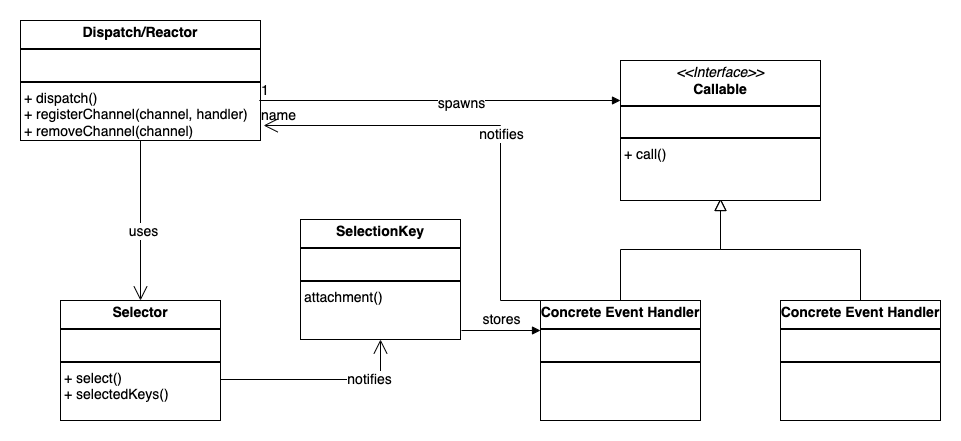

The diagram above was exported from draw.io. Its source (the exported page's mxGraphModel, read from the mxfile embedded in the PNG):
<mxGraphModel dx="1781" dy="611" grid="1" gridSize="10" guides="1" tooltips="1" connect="1" arrows="1" fold="1" page="1" pageScale="1" pageWidth="827" pageHeight="1169" math="0" shadow="0">
  <root>
    <mxCell id="WIyWlLk6GJQsqaUBKTNV-0" />
    <mxCell id="WIyWlLk6GJQsqaUBKTNV-1" parent="WIyWlLk6GJQsqaUBKTNV-0" />
    <mxCell id="zkfFHV4jXpPFQw0GAbJ--12" value="" style="endArrow=block;endSize=10;endFill=0;shadow=0;strokeWidth=1;rounded=0;curved=0;edgeStyle=elbowEdgeStyle;elbow=vertical;fontSize=14;" parent="WIyWlLk6GJQsqaUBKTNV-1" edge="1">
      <mxGeometry width="160" relative="1" as="geometry">
        <mxPoint x="480" y="360" as="sourcePoint" />
        <mxPoint x="580" y="258" as="targetPoint" />
      </mxGeometry>
    </mxCell>
    <mxCell id="zkfFHV4jXpPFQw0GAbJ--16" value="" style="endArrow=block;endSize=10;endFill=0;shadow=0;strokeWidth=1;rounded=0;curved=0;edgeStyle=elbowEdgeStyle;elbow=vertical;fontSize=14;" parent="WIyWlLk6GJQsqaUBKTNV-1" source="K63_g1aubl7Y2T_ycj1o-2" edge="1">
      <mxGeometry width="160" relative="1" as="geometry">
        <mxPoint x="690" y="360" as="sourcePoint" />
        <mxPoint x="580" y="258" as="targetPoint" />
      </mxGeometry>
    </mxCell>
    <mxCell id="K63_g1aubl7Y2T_ycj1o-0" value="&lt;p style=&quot;margin: 4px 0px 0px; text-align: center; font-size: 14px;&quot;&gt;&lt;i style=&quot;font-size: 14px;&quot;&gt;&amp;lt;&amp;lt;Interface&amp;gt;&amp;gt;&lt;/i&gt;&lt;br style=&quot;font-size: 14px;&quot;&gt;&lt;b&gt;Callable&lt;/b&gt;&lt;/p&gt;&lt;hr style=&quot;border-style: solid; font-size: 14px;&quot;&gt;&lt;p style=&quot;margin: 0px 0px 0px 4px; font-size: 14px;&quot;&gt;&lt;br style=&quot;font-size: 14px;&quot;&gt;&lt;/p&gt;&lt;hr style=&quot;border-style: solid; font-size: 14px;&quot;&gt;&lt;p style=&quot;margin: 0px 0px 0px 4px; font-size: 14px;&quot;&gt;+ call()&lt;br&gt;&lt;/p&gt;" style="verticalAlign=top;align=left;overflow=fill;html=1;whiteSpace=wrap;fontSize=14;" parent="WIyWlLk6GJQsqaUBKTNV-1" vertex="1">
      <mxGeometry x="480" y="120" width="200" height="140" as="geometry" />
    </mxCell>
    <mxCell id="K63_g1aubl7Y2T_ycj1o-1" value="&lt;p style=&quot;margin: 4px 0px 0px; text-align: center; font-size: 14px;&quot;&gt;&lt;b style=&quot;font-size: 14px;&quot;&gt;Concrete Event Handler&lt;/b&gt;&lt;/p&gt;&lt;hr style=&quot;border-style: solid; font-size: 14px;&quot;&gt;&lt;p style=&quot;margin: 0px 0px 0px 4px; font-size: 14px;&quot;&gt;&lt;br style=&quot;font-size: 14px;&quot;&gt;&lt;/p&gt;&lt;hr style=&quot;border-style: solid; font-size: 14px;&quot;&gt;&lt;p style=&quot;margin: 0px 0px 0px 4px; font-size: 14px;&quot;&gt;&lt;br style=&quot;font-size: 14px;&quot;&gt;&lt;/p&gt;" style="verticalAlign=top;align=left;overflow=fill;html=1;whiteSpace=wrap;fontSize=14;" parent="WIyWlLk6GJQsqaUBKTNV-1" vertex="1">
      <mxGeometry x="400" y="360" width="160" height="120" as="geometry" />
    </mxCell>
    <mxCell id="K63_g1aubl7Y2T_ycj1o-3" value="" style="endArrow=block;endSize=10;endFill=0;shadow=0;strokeWidth=1;rounded=0;curved=0;edgeStyle=elbowEdgeStyle;elbow=vertical;fontSize=14;" parent="WIyWlLk6GJQsqaUBKTNV-1" target="K63_g1aubl7Y2T_ycj1o-2" edge="1">
      <mxGeometry width="160" relative="1" as="geometry">
        <mxPoint x="690" y="360" as="sourcePoint" />
        <mxPoint x="580" y="258" as="targetPoint" />
      </mxGeometry>
    </mxCell>
    <mxCell id="K63_g1aubl7Y2T_ycj1o-2" value="&lt;p style=&quot;margin: 4px 0px 0px; text-align: center; font-size: 14px;&quot;&gt;&lt;b style=&quot;font-size: 14px;&quot;&gt;Concrete Event Handler&lt;/b&gt;&lt;/p&gt;&lt;hr style=&quot;border-style: solid; font-size: 14px;&quot;&gt;&lt;p style=&quot;margin: 0px 0px 0px 4px; font-size: 14px;&quot;&gt;&lt;br style=&quot;font-size: 14px;&quot;&gt;&lt;/p&gt;&lt;hr style=&quot;border-style: solid; font-size: 14px;&quot;&gt;&lt;p style=&quot;margin: 0px 0px 0px 4px; font-size: 14px;&quot;&gt;&lt;br style=&quot;font-size: 14px;&quot;&gt;&lt;/p&gt;" style="verticalAlign=top;align=left;overflow=fill;html=1;whiteSpace=wrap;fontSize=14;" parent="WIyWlLk6GJQsqaUBKTNV-1" vertex="1">
      <mxGeometry x="640" y="360" width="160" height="120" as="geometry" />
    </mxCell>
    <mxCell id="K63_g1aubl7Y2T_ycj1o-4" value="&lt;p style=&quot;margin: 4px 0px 0px; text-align: center; font-size: 14px;&quot;&gt;&lt;b style=&quot;font-size: 14px;&quot;&gt;SelectionKey&lt;/b&gt;&lt;/p&gt;&lt;hr style=&quot;border-style: solid; font-size: 14px;&quot;&gt;&lt;p style=&quot;margin: 0px 0px 0px 4px; font-size: 14px;&quot;&gt;&lt;br style=&quot;font-size: 14px;&quot;&gt;&lt;/p&gt;&lt;hr style=&quot;border-style: solid; font-size: 14px;&quot;&gt;&lt;p style=&quot;margin: 0px 0px 0px 4px; font-size: 14px;&quot;&gt;attachment()&lt;/p&gt;" style="verticalAlign=top;align=left;overflow=fill;html=1;whiteSpace=wrap;fontSize=14;" parent="WIyWlLk6GJQsqaUBKTNV-1" vertex="1">
      <mxGeometry x="160" y="279" width="160" height="120" as="geometry" />
    </mxCell>
    <mxCell id="K63_g1aubl7Y2T_ycj1o-5" value="&lt;p style=&quot;margin: 4px 0px 0px; text-align: center; font-size: 14px;&quot;&gt;&lt;b style=&quot;font-size: 14px;&quot;&gt;Selector&lt;/b&gt;&lt;/p&gt;&lt;hr style=&quot;border-style: solid; font-size: 14px;&quot;&gt;&lt;p style=&quot;margin: 0px 0px 0px 4px; font-size: 14px;&quot;&gt;&lt;br style=&quot;font-size: 14px;&quot;&gt;&lt;/p&gt;&lt;hr style=&quot;border-style: solid; font-size: 14px;&quot;&gt;&lt;p style=&quot;margin: 0px 0px 0px 4px; font-size: 14px;&quot;&gt;+ select()&lt;/p&gt;&lt;p style=&quot;margin: 0px 0px 0px 4px; font-size: 14px;&quot;&gt;+ selectedKeys()&lt;/p&gt;" style="verticalAlign=top;align=left;overflow=fill;html=1;whiteSpace=wrap;fontSize=14;" parent="WIyWlLk6GJQsqaUBKTNV-1" vertex="1">
      <mxGeometry x="-80" y="360" width="160" height="120" as="geometry" />
    </mxCell>
    <mxCell id="K63_g1aubl7Y2T_ycj1o-6" value="&lt;p style=&quot;margin: 4px 0px 0px; text-align: center; font-size: 14px;&quot;&gt;&lt;b style=&quot;font-size: 14px;&quot;&gt;Dispatch/Reactor&lt;/b&gt;&lt;/p&gt;&lt;hr style=&quot;border-style: solid; font-size: 14px;&quot;&gt;&lt;p style=&quot;margin: 0px 0px 0px 4px; font-size: 14px;&quot;&gt;&lt;br style=&quot;font-size: 14px;&quot;&gt;&lt;/p&gt;&lt;hr style=&quot;border-style: solid; font-size: 14px;&quot;&gt;&lt;p style=&quot;margin: 0px 0px 0px 4px; font-size: 14px;&quot;&gt;+ dispatch()&lt;/p&gt;&lt;p style=&quot;margin: 0px 0px 0px 4px; font-size: 14px;&quot;&gt;+ registerChannel(channel, handler)&lt;/p&gt;&lt;p style=&quot;margin: 0px 0px 0px 4px; font-size: 14px;&quot;&gt;+ removeChannel(channel)&lt;/p&gt;" style="verticalAlign=top;align=left;overflow=fill;html=1;whiteSpace=wrap;fontSize=14;" parent="WIyWlLk6GJQsqaUBKTNV-1" vertex="1">
      <mxGeometry x="-120" y="80" width="240" height="120" as="geometry" />
    </mxCell>
    <mxCell id="K63_g1aubl7Y2T_ycj1o-11" value="name" style="endArrow=block;endFill=1;html=1;edgeStyle=orthogonalEdgeStyle;align=left;verticalAlign=top;rounded=0;entryX=0;entryY=0.25;entryDx=0;entryDy=0;exitX=0.995;exitY=0.625;exitDx=0;exitDy=0;exitPerimeter=0;fontSize=14;" parent="WIyWlLk6GJQsqaUBKTNV-1" edge="1">
      <mxGeometry x="-1" relative="1" as="geometry">
        <mxPoint x="118.79999999999995" y="160" as="sourcePoint" />
        <mxPoint x="480" y="160" as="targetPoint" />
      </mxGeometry>
    </mxCell>
    <mxCell id="K63_g1aubl7Y2T_ycj1o-12" value="1" style="edgeLabel;resizable=0;html=1;align=left;verticalAlign=bottom;fontSize=14;" parent="K63_g1aubl7Y2T_ycj1o-11" connectable="0" vertex="1">
      <mxGeometry x="-1" relative="1" as="geometry" />
    </mxCell>
    <mxCell id="K63_g1aubl7Y2T_ycj1o-13" value="spawns" style="edgeLabel;html=1;align=center;verticalAlign=middle;resizable=0;points=[];fontSize=14;" parent="K63_g1aubl7Y2T_ycj1o-11" vertex="1" connectable="0">
      <mxGeometry x="0.1191" y="-2" relative="1" as="geometry">
        <mxPoint as="offset" />
      </mxGeometry>
    </mxCell>
    <mxCell id="K63_g1aubl7Y2T_ycj1o-15" value="" style="endArrow=open;endFill=1;endSize=12;html=1;rounded=0;exitX=0.5;exitY=1;exitDx=0;exitDy=0;entryX=0.5;entryY=0;entryDx=0;entryDy=0;" parent="WIyWlLk6GJQsqaUBKTNV-1" source="K63_g1aubl7Y2T_ycj1o-6" target="K63_g1aubl7Y2T_ycj1o-5" edge="1">
      <mxGeometry width="160" relative="1" as="geometry">
        <mxPoint x="260" y="250" as="sourcePoint" />
        <mxPoint x="420" y="250" as="targetPoint" />
      </mxGeometry>
    </mxCell>
    <mxCell id="K63_g1aubl7Y2T_ycj1o-16" value="uses" style="edgeLabel;html=1;align=center;verticalAlign=middle;resizable=0;points=[];fontSize=14;" parent="K63_g1aubl7Y2T_ycj1o-15" vertex="1" connectable="0">
      <mxGeometry x="0.125" y="2" relative="1" as="geometry">
        <mxPoint as="offset" />
      </mxGeometry>
    </mxCell>
    <mxCell id="K63_g1aubl7Y2T_ycj1o-17" value="" style="endArrow=open;endFill=1;endSize=12;html=1;rounded=0;entryX=1.013;entryY=0.875;entryDx=0;entryDy=0;entryPerimeter=0;exitX=0;exitY=0;exitDx=0;exitDy=0;" parent="WIyWlLk6GJQsqaUBKTNV-1" source="K63_g1aubl7Y2T_ycj1o-1" target="K63_g1aubl7Y2T_ycj1o-6" edge="1">
      <mxGeometry width="160" relative="1" as="geometry">
        <mxPoint x="480" y="320" as="sourcePoint" />
        <mxPoint x="400" y="300" as="targetPoint" />
        <Array as="points">
          <mxPoint x="360" y="360" />
          <mxPoint x="360" y="185" />
        </Array>
      </mxGeometry>
    </mxCell>
    <mxCell id="K63_g1aubl7Y2T_ycj1o-18" value="notifies" style="edgeLabel;html=1;align=center;verticalAlign=middle;resizable=0;points=[];fontSize=14;" parent="K63_g1aubl7Y2T_ycj1o-17" vertex="1" connectable="0">
      <mxGeometry x="-0.0851" relative="1" as="geometry">
        <mxPoint as="offset" />
      </mxGeometry>
    </mxCell>
    <mxCell id="K63_g1aubl7Y2T_ycj1o-19" value="" style="endArrow=open;endFill=1;endSize=12;html=1;rounded=0;entryX=0.5;entryY=1;entryDx=0;entryDy=0;" parent="WIyWlLk6GJQsqaUBKTNV-1" target="K63_g1aubl7Y2T_ycj1o-4" edge="1">
      <mxGeometry width="160" relative="1" as="geometry">
        <mxPoint x="80" y="439" as="sourcePoint" />
        <mxPoint x="300" y="449" as="targetPoint" />
        <Array as="points">
          <mxPoint x="240" y="439" />
        </Array>
      </mxGeometry>
    </mxCell>
    <mxCell id="K63_g1aubl7Y2T_ycj1o-20" value="notifies" style="edgeLabel;html=1;align=center;verticalAlign=middle;resizable=0;points=[];fontSize=14;" parent="K63_g1aubl7Y2T_ycj1o-19" vertex="1" connectable="0">
      <mxGeometry x="0.475" y="1" relative="1" as="geometry">
        <mxPoint as="offset" />
      </mxGeometry>
    </mxCell>
    <mxCell id="_Lg6Vy9K7C-evw5lmGgw-0" value="stores" style="html=1;verticalAlign=bottom;endArrow=block;curved=0;rounded=0;entryX=0;entryY=0.25;entryDx=0;entryDy=0;fontSize=14;" edge="1" parent="WIyWlLk6GJQsqaUBKTNV-1" target="K63_g1aubl7Y2T_ycj1o-1">
      <mxGeometry width="80" relative="1" as="geometry">
        <mxPoint x="321" y="390" as="sourcePoint" />
        <mxPoint x="260" y="490" as="targetPoint" />
      </mxGeometry>
    </mxCell>
  </root>
</mxGraphModel>